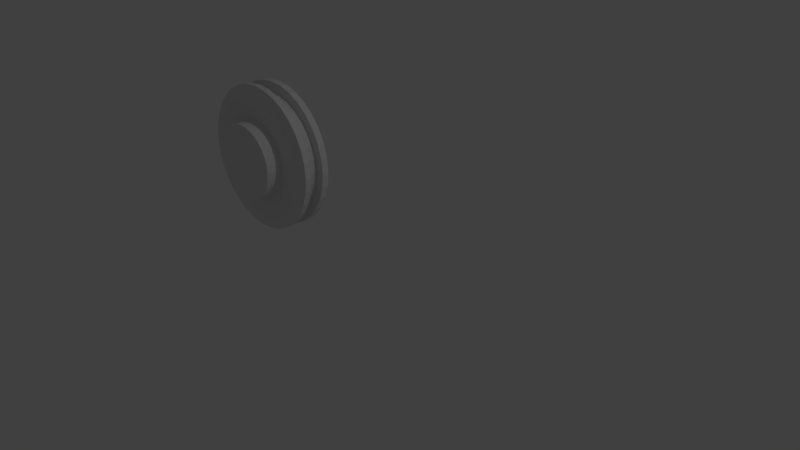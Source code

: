 # Source: brakedisk.blend  (saved by Blender 2.79.0; exported with 4.5.12 LTS)
import bpy
from mathutils import Matrix  # noqa: F401  (used for matrix-valued properties, if any)

bpy.ops.wm.read_factory_settings(use_empty=True)
scene = bpy.context.scene
scene.name = 'Scene'

# ---- collections
col_collection_1 = bpy.data.collections.new('Collection 1'); scene.collection.children.link(col_collection_1)

# ---- world
world_world = bpy.data.worlds.new('World'); scene.world = world_world
world_world.color = (0.05088, 0.05088, 0.05088)
world_world.use_sun_shadow = False
world_world.sun_shadow_jitter_overblur = 0.0
world_world.cycles.sampling_method = 'MANUAL'

# ---- cameras
cam_camera = bpy.data.cameras.new('Camera')
cam_camera.clip_end = 100.0
cam_camera.lens = 35.0
cam_camera.sensor_width = 32.0
cam_camera.sensor_height = 18.0
cam_camera.ortho_scale = 7.314
cam_camera.dof.focus_distance = 0.0
cam_camera.dof.aperture_fstop = 128.0

# ---- lights
light_lamp = bpy.data.lights.new('Lamp', 'POINT')
light_lamp.transmission_factor = 0.0
light_lamp.cutoff_distance = 30.0
light_lamp.energy = 100.0
light_lamp.shadow_buffer_clip_start = 1.001
light_lamp.shadow_soft_size = 0.1
light_lamp.shadow_maximum_resolution = 0.006
light_lamp.use_absolute_resolution = True

# ---- meshes
me_cylinder = bpy.data.meshes.new('Cylinder')
me_cylinder.from_pydata([(0.7314, -0.4776, 0.5008), (0.7314, -0.4776, -0.5862), (0.01357, 0.8654, 0.5008), (0.01357, 0.8654, -0.5862), (-0.1549, 0.8488, 0.5008), (-0.1549, 0.8488, -0.5862), (-0.3168, 0.7997, 0.5008), (-0.3168, 0.7997, -0.5862), (-0.7841, -0.3283, 0.5008), (-0.7841, -0.3283, -0.5862), (-0.7043, -0.4776, 0.5008), (-0.7043, -0.4776, -0.5862), (-0.8332, -0.1664, 0.5008), (-0.8332, -0.1664, -0.5862), (-0.5969, -0.6084, 0.5008), (-0.5969, -0.6084, -0.5862), (-0.1549, -0.8447, 0.5008), (-0.1549, -0.8447, -0.5862), (0.01357, -0.8613, 0.5008), (0.01357, -0.8613, -0.5862), (-0.3168, -0.7956, 0.5008), (-0.3168, -0.7956, -0.5862), (0.8603, 0.1705, 0.5008), (0.8603, 0.1705, -0.5862), (0.4932, 0.7199, 0.5008), (0.4932, 0.7199, -0.5862), (0.8769, 0.002043, 0.5008), (0.8769, 0.002043, -0.5862), (0.8112, 0.3324, 0.5008), (0.8112, 0.3324, -0.5862), (0.182, -0.8447, 0.5008), (0.182, -0.8447, -0.5862), (-0.5969, 0.6125, 0.5008), (-0.5969, 0.6125, -0.5862), (-0.4661, 0.7199, 0.5008), (-0.4661, 0.7199, -0.5862), (-0.7043, 0.4817, 0.5008), (-0.7043, 0.4817, -0.5862), (0.8603, -0.1664, 0.5008), (0.8603, -0.1664, -0.5862), (0.4932, -0.7158, 0.5008), (0.4932, -0.7158, -0.5862), (0.6241, -0.6084, 0.5008), (0.6241, -0.6084, -0.5862), (0.8112, -0.3283, 0.5008), (0.8112, -0.3283, -0.5862), (-0.8498, 0.002043, 0.5008), (-0.8498, 0.002043, -0.5862), (-0.4661, -0.7158, 0.5008), (-0.4661, -0.7158, -0.5862), (-0.8332, 0.1705, 0.5008), (-0.8332, 0.1705, -0.5862), (0.6241, 0.6125, 0.5008), (0.6241, 0.6125, -0.5862), (0.344, -0.7956, 0.5008), (0.344, -0.7956, -0.5862), (0.7314, 0.4817, 0.5008), (0.7314, 0.4817, -0.5862), (-0.7841, 0.3324, 0.5008), (-0.7841, 0.3324, -0.5862), (0.344, 0.7997, 0.5008), (0.344, 0.7997, -0.5862), (0.182, 0.8488, 0.5008), (0.182, 0.8488, -0.5862), (0.0, 1.0, -1.0), (0.0, 1.0, 1.0), (0.1951, 0.9808, -1.0), (0.1951, 0.9808, 1.0), (0.3827, 0.9239, -1.0), (0.3827, 0.9239, 1.0), (0.5556, 0.8315, -1.0), (0.5556, 0.8315, 1.0), (0.7071, 0.7071, -1.0), (0.7071, 0.7071, 1.0), (0.8315, 0.5556, -1.0), (0.8315, 0.5556, 1.0), (0.9239, 0.3827, -1.0), (0.9239, 0.3827, 1.0), (0.9808, 0.1951, -1.0), (0.9808, 0.1951, 1.0), (1.0, 7.55e-08, -1.0), (1.0, 7.55e-08, 1.0), (0.9808, -0.1951, -1.0), (0.9808, -0.1951, 1.0), (0.9239, -0.3827, -1.0), (0.9239, -0.3827, 1.0), (0.8315, -0.5556, -1.0), (0.8315, -0.5556, 1.0), (0.7071, -0.7071, -1.0), (0.7071, -0.7071, 1.0), (0.5556, -0.8315, -1.0), (0.5556, -0.8315, 1.0), (0.3827, -0.9239, -1.0), (0.3827, -0.9239, 1.0), (0.1951, -0.9808, -1.0), (0.1951, -0.9808, 1.0), (-3.258e-07, -1.0, -1.0), (-3.258e-07, -1.0, 1.0), (-0.1951, -0.9808, -1.0), (-0.1951, -0.9808, 1.0), (-0.3827, -0.9239, -1.0), (-0.3827, -0.9239, 1.0), (-0.5556, -0.8315, -1.0), (-0.5556, -0.8315, 1.0), (-0.7071, -0.7071, -1.0), (-0.7071, -0.7071, 1.0), (-0.8315, -0.5556, -1.0), (-0.8315, -0.5556, 1.0), (-0.9239, -0.3827, -1.0), (-0.9239, -0.3827, 1.0), (-0.9808, -0.1951, -1.0), (-0.9808, -0.1951, 1.0), (-1.0, 9.656e-07, -1.0), (-1.0, 9.656e-07, 1.0), (-0.9808, 0.1951, -1.0), (-0.9808, 0.1951, 1.0), (-0.9239, 0.3827, -1.0), (-0.9239, 0.3827, 1.0), (-0.8315, 0.5556, -1.0), (-0.8315, 0.5556, 1.0), (-0.7071, 0.7071, -1.0), (-0.7071, 0.7071, 1.0), (-0.5556, 0.8315, -1.0), (-0.5556, 0.8315, 1.0), (-0.3827, 0.9239, -1.0), (-0.3827, 0.9239, 1.0), (-0.1951, 0.9808, -1.0), (-0.1951, 0.9808, 1.0), (2.776e-17, 1.0, -1.139), (0.1951, 0.9808, -1.139), (0.3827, 0.9239, -1.139), (0.5556, 0.8315, -1.139), (0.7071, 0.7071, -1.139), (0.8315, 0.5556, -1.139), (0.9239, 0.3827, -1.139), (0.9808, 0.1951, -1.139), (1.0, 7.446e-08, -1.139), (0.9808, -0.1951, -1.139), (0.9239, -0.3827, -1.139), (0.8315, -0.5556, -1.139), (0.7071, -0.7071, -1.139), (0.5556, -0.8315, -1.139), (0.3827, -0.9239, -1.139), (0.1951, -0.9808, -1.139), (-3.258e-07, -1.0, -1.139), (-0.1951, -0.9808, -1.139), (-0.3827, -0.9239, -1.139), (-0.5556, -0.8315, -1.139), (-0.7071, -0.7071, -1.139), (-0.8315, -0.5556, -1.139), (-0.9239, -0.3827, -1.139), (-0.9808, -0.1951, -1.139), (-1.0, 9.646e-07, -1.139), (-0.9808, 0.1951, -1.139), (-0.9239, 0.3827, -1.139), (-0.8315, 0.5556, -1.139), (-0.7071, 0.7071, -1.139), (-0.5556, 0.8315, -1.139), (-0.3827, 0.9239, -1.139), (-0.1951, 0.9808, -1.139), (4.085e-08, 0.656, -1.2), (0.128, 0.6434, -1.2), (0.251, 0.606, -1.2), (0.3644, 0.5454, -1.2), (0.4638, 0.4638, -1.2), (0.5454, 0.3644, -1.2), (0.606, 0.251, -1.2), (0.6434, 0.128, -1.2), (0.656, 1.475e-07, -1.2), (0.6434, -0.128, -1.2), (0.606, -0.251, -1.2), (0.5454, -0.3644, -1.2), (0.4638, -0.4638, -1.2), (0.3644, -0.5454, -1.2), (0.251, -0.606, -1.2), (0.128, -0.6434, -1.2), (-1.729e-07, -0.656, -1.2), (-0.128, -0.6434, -1.2), (-0.251, -0.606, -1.2), (-0.3644, -0.5454, -1.2), (-0.4638, -0.4638, -1.2), (-0.5454, -0.3644, -1.2), (-0.606, -0.251, -1.2), (-0.6434, -0.128, -1.2), (-0.656, 7.314e-07, -1.2), (-0.6434, 0.128, -1.2), (-0.606, 0.251, -1.2), (-0.5454, 0.3644, -1.2), (-0.4638, 0.4638, -1.2), (-0.3644, 0.5454, -1.2), (-0.251, 0.606, -1.2), (-0.128, 0.6434, -1.2), (4.089e-08, 0.6686, -0.4058), (0.1304, 0.6558, -0.4058), (0.2559, 0.6177, -0.4058), (0.3715, 0.5559, -0.4058), (0.4728, 0.4728, -0.4058), (0.5559, 0.3715, -0.4058), (0.6177, 0.2559, -0.4058), (0.6558, 0.1304, -0.4058), (0.6686, 1.485e-07, -0.4058), (0.6558, -0.1304, -0.4058), (0.6177, -0.2559, -0.4058), (0.5559, -0.3715, -0.4058), (0.4728, -0.4728, -0.4058), (0.3715, -0.5559, -0.4058), (0.2559, -0.6177, -0.4058), (0.1304, -0.6558, -0.4058), (-1.77e-07, -0.6686, -0.4058), (-0.1304, -0.6558, -0.4058), (-0.2559, -0.6177, -0.4058), (-0.3715, -0.5559, -0.4058), (-0.4728, -0.4728, -0.4058), (-0.5559, -0.3715, -0.4058), (-0.6177, -0.2559, -0.4058), (-0.6558, -0.1304, -0.4058), (-0.6686, 7.436e-07, -0.4058), (-0.6558, 0.1304, -0.4058), (-0.6177, 0.2559, -0.4058), (-0.5559, 0.3715, -0.4058), (-0.4728, 0.4728, -0.4058), (-0.3715, 0.5559, -0.4058), (-0.2559, 0.6177, -0.4058), (-0.1304, 0.6558, -0.4058), (0.1024, 0.5146, 1.131), (3.107e-08, 0.5247, 1.131), (0.2008, 0.4847, 1.131), (0.2915, 0.4363, 1.131), (0.371, 0.371, 1.131), (0.4363, 0.2915, 1.131), (0.4847, 0.2008, 1.131), (0.5146, 0.1024, 1.131), (0.5247, 1.822e-07, 1.131), (0.5146, -0.1024, 1.131), (0.4847, -0.2008, 1.131), (0.4363, -0.2915, 1.131), (0.371, -0.371, 1.131), (0.2915, -0.4363, 1.131), (0.2008, -0.4847, 1.131), (0.1024, -0.5146, 1.131), (-1.399e-07, -0.5247, 1.131), (-0.1024, -0.5146, 1.131), (-0.2008, -0.4847, 1.131), (-0.2915, -0.4363, 1.131), (-0.371, -0.371, 1.131), (-0.4363, -0.2915, 1.131), (-0.4847, -0.2008, 1.131), (-0.5146, -0.1024, 1.131), (-0.5247, 6.492e-07, 1.131), (-0.5146, 0.1024, 1.131), (-0.4847, 0.2008, 1.131), (-0.4363, 0.2915, 1.131), (-0.371, 0.371, 1.131), (-0.2915, 0.4363, 1.131), (-0.2008, 0.4847, 1.131), (-0.1024, 0.5146, 1.131), (0.1024, 0.5146, 2.449), (3.107e-08, 0.5247, 2.449), (0.2008, 0.4847, 2.449), (0.2915, 0.4363, 2.449), (0.371, 0.371, 2.449), (0.4363, 0.2915, 2.449), (0.4847, 0.2008, 2.449), (0.5146, 0.1024, 2.449), (0.5247, 1.921e-07, 2.449), (0.5146, -0.1024, 2.449), (0.4847, -0.2008, 2.449), (0.4363, -0.2915, 2.449), (0.371, -0.371, 2.449), (0.2915, -0.4363, 2.449), (0.2008, -0.4847, 2.449), (0.1024, -0.5146, 2.449), (-1.399e-07, -0.5247, 2.449), (-0.1024, -0.5146, 2.449), (-0.2008, -0.4847, 2.449), (-0.2915, -0.4363, 2.449), (-0.371, -0.371, 2.449), (-0.4363, -0.2915, 2.449), (-0.4847, -0.2008, 2.449), (-0.5146, -0.1024, 2.449), (-0.5247, 6.591e-07, 2.449), (-0.5146, 0.1024, 2.449), (-0.4847, 0.2008, 2.449), (-0.4363, 0.2915, 2.449), (-0.371, 0.371, 2.449), (-0.2915, 0.4363, 2.449), (-0.2008, 0.4847, 2.449), (-0.1024, 0.5146, 2.449), (0.7071, -0.7071, 0.5008), (0.7071, -0.7071, -0.5862), (0.5556, -0.8315, 0.5008), (0.5556, -0.8315, -0.5862), (0.3827, -0.9239, 0.5008), (0.3827, -0.9239, -0.5862), (0.1951, -0.9808, 0.5008), (0.1951, -0.9808, -0.5862), (-3.258e-07, -1.0, 0.5008), (-0.1951, -0.9808, 0.5008), (-0.1951, -0.9808, -0.5862), (-3.258e-07, -1.0, -0.5862), (-0.3827, -0.9239, 0.5008), (-0.3827, -0.9239, -0.5862), (-0.5556, -0.8315, -0.5862), (0.9998, 0.002043, 0.5008), (1.0, 7.55e-08, 0.5008), (0.9808, -0.1951, -0.5862), (0.9998, 0.002043, -0.5862), (1.0, 7.55e-08, -0.5862), (0.9239, -0.3827, 0.5008), (0.9808, -0.1951, 0.5008), (0.9239, -0.3827, -0.5862), (0.8315, -0.5556, 0.5008), (0.8315, -0.5556, -0.5862), (-0.5556, -0.8315, 0.5008), (-0.7071, -0.7071, 0.5008), (-0.7071, -0.7071, -0.5862), (-0.9239, -0.3827, 0.5008), (-0.8315, -0.5556, 0.5008), (-0.8315, -0.5556, -0.5862), (-0.9239, -0.3827, -0.5862), (-0.9808, -0.1951, 0.5008), (-1.0, 9.656e-07, -0.5862), (-0.9998, 0.002044, -0.5862), (-1.0, 9.656e-07, 0.5008), (-0.9998, 0.002044, 0.5008), (-0.9808, -0.1951, -0.5862), (0.9808, 0.1951, 0.5008), (0.9808, 0.1951, -0.5862), (0.9239, 0.3827, 0.5008), (0.9239, 0.3827, -0.5862), (-0.8315, 0.5556, 0.5008), (-0.8315, 0.5556, -0.5862), (-0.9239, 0.3827, -0.5862), (-0.9239, 0.3827, 0.5008), (-0.9808, 0.1951, -0.5862), (-0.9808, 0.1951, 0.5008), (0.8315, 0.5556, 0.5008), (0.8315, 0.5556, -0.5862), (0.7071, 0.7071, -0.5862), (0.7071, 0.7071, 0.5008), (0.5556, 0.8315, 0.5008), (0.5556, 0.8315, -0.5862), (-0.5556, 0.8315, 0.5008), (-0.7071, 0.7071, 0.5008), (-0.5556, 0.8315, -0.5862), (-0.7071, 0.7071, -0.5862), (0.3827, 0.9239, -0.5862), (0.3827, 0.9239, 0.5008), (-0.3827, 0.9239, -0.5862), (-0.3827, 0.9239, 0.5008), (0.1951, 0.9808, 0.5008), (-0.1951, 0.9808, 0.5008), (-0.1951, 0.9808, -0.5862), (0.1951, 0.9808, -0.5862), (0.0, 1.0, 0.5008), (0.0, 1.0, -0.5862)], [], [(39, 27, 26, 38), (43, 1, 0, 42), (1, 45, 44, 0), (51, 47, 46, 50), (23, 29, 28, 22), (27, 23, 22, 26), (57, 53, 52, 56), (3, 5, 4, 2), (17, 19, 18, 16), (37, 59, 58, 36), (19, 31, 30, 18), (5, 7, 6, 4), (53, 25, 24, 52), (49, 21, 20, 48), (25, 61, 60, 24), (41, 43, 42, 40), (35, 33, 32, 34), (59, 51, 50, 58), (55, 41, 40, 54), (15, 49, 48, 14), (9, 11, 10, 8), (63, 3, 2, 62), (29, 57, 56, 28), (47, 13, 12, 46), (45, 39, 38, 44), (21, 17, 16, 20), (7, 35, 34, 6), (61, 63, 62, 60), (31, 55, 54, 30), (13, 9, 8, 12), (33, 37, 36, 32), (11, 15, 14, 10), (64, 355, 353, 66), (66, 353, 346, 68), (68, 346, 341, 70), (70, 341, 338, 72), (72, 338, 337, 74), (74, 337, 329, 76), (76, 329, 327, 78), (78, 327, 306, 307, 80), (80, 307, 305, 82), (82, 305, 310, 84), (84, 310, 312, 86), (86, 312, 289, 88), (88, 289, 291, 90), (90, 291, 293, 92), (92, 293, 295, 94), (94, 295, 299, 96), (96, 299, 298, 98), (98, 298, 301, 100), (100, 301, 302, 102), (102, 302, 315, 104), (104, 315, 318, 106), (106, 318, 319, 108), (108, 319, 325, 110), (110, 325, 321, 112), (112, 321, 322, 334, 114), (114, 334, 332, 116), (116, 332, 331, 118), (118, 331, 345, 120), (120, 345, 344, 122), (122, 344, 348, 124), (73, 71, 227, 228), (124, 348, 352, 126), (126, 352, 355, 64), (106, 108, 150, 149), (150, 151, 183, 182), (124, 126, 159, 158), (80, 82, 137, 136), (98, 100, 146, 145), (116, 118, 155, 154), (72, 74, 133, 132), (90, 92, 142, 141), (108, 110, 151, 150), (64, 66, 129, 128), (126, 64, 128, 159), (82, 84, 138, 137), (100, 102, 147, 146), (118, 120, 156, 155), (74, 76, 134, 133), (92, 94, 143, 142), (110, 112, 152, 151), (66, 68, 130, 129), (84, 86, 139, 138), (102, 104, 148, 147), (120, 122, 157, 156), (76, 78, 135, 134), (94, 96, 144, 143), (112, 114, 153, 152), (68, 70, 131, 130), (86, 88, 140, 139), (104, 106, 149, 148), (122, 124, 158, 157), (78, 80, 136, 135), (96, 98, 145, 144), (114, 116, 154, 153), (70, 72, 132, 131), (88, 90, 141, 140), (185, 186, 218, 217), (137, 138, 170, 169), (151, 152, 184, 183), (138, 139, 171, 170), (152, 153, 185, 184), (139, 140, 172, 171), (153, 154, 186, 185), (140, 141, 173, 172), (154, 155, 187, 186), (141, 142, 174, 173), (128, 129, 161, 160), (155, 156, 188, 187), (142, 143, 175, 174), (129, 130, 162, 161), (156, 157, 189, 188), (143, 144, 176, 175), (130, 131, 163, 162), (157, 158, 190, 189), (144, 145, 177, 176), (131, 132, 164, 163), (158, 159, 191, 190), (145, 146, 178, 177), (132, 133, 165, 164), (159, 128, 160, 191), (146, 147, 179, 178), (133, 134, 166, 165), (147, 148, 180, 179), (134, 135, 167, 166), (148, 149, 181, 180), (135, 136, 168, 167), (149, 150, 182, 181), (136, 137, 169, 168), (192, 193, 194, 195, 196, 197, 198, 199, 200, 201, 202, 203, 204, 205, 206, 207, 208, 209, 210, 211, 212, 213, 214, 215, 216, 217, 218, 219, 220, 221, 222, 223), (172, 173, 205, 204), (186, 187, 219, 218), (173, 174, 206, 205), (160, 161, 193, 192), (187, 188, 220, 219), (174, 175, 207, 206), (161, 162, 194, 193), (188, 189, 221, 220), (175, 176, 208, 207), (162, 163, 195, 194), (189, 190, 222, 221), (176, 177, 209, 208), (163, 164, 196, 195), (190, 191, 223, 222), (177, 178, 210, 209), (164, 165, 197, 196), (191, 160, 192, 223), (178, 179, 211, 210), (165, 166, 198, 197), (179, 180, 212, 211), (166, 167, 199, 198), (180, 181, 213, 212), (167, 168, 200, 199), (181, 182, 214, 213), (168, 169, 201, 200), (182, 183, 215, 214), (169, 170, 202, 201), (183, 184, 216, 215), (170, 171, 203, 202), (184, 185, 217, 216), (171, 172, 204, 203), (229, 228, 260, 261), (91, 89, 236, 237), (109, 107, 245, 246), (127, 125, 254, 255), (83, 81, 232, 233), (101, 99, 241, 242), (119, 117, 250, 251), (75, 73, 228, 229), (93, 91, 237, 238), (111, 109, 246, 247), (67, 65, 225, 224), (65, 127, 255, 225), (85, 83, 233, 234), (103, 101, 242, 243), (121, 119, 251, 252), (77, 75, 229, 230), (95, 93, 238, 239), (113, 111, 247, 248), (69, 67, 224, 226), (87, 85, 234, 235), (105, 103, 243, 244), (123, 121, 252, 253), (79, 77, 230, 231), (97, 95, 239, 240), (115, 113, 248, 249), (71, 69, 226, 227), (89, 87, 235, 236), (107, 105, 244, 245), (125, 123, 253, 254), (81, 79, 231, 232), (99, 97, 240, 241), (117, 115, 249, 250), (256, 257, 287, 286, 285, 284, 283, 282, 281, 280, 279, 278, 277, 276, 275, 274, 273, 272, 271, 270, 269, 268, 267, 266, 265, 264, 263, 262, 261, 260, 259, 258), (225, 255, 287, 257), (243, 242, 274, 275), (230, 229, 261, 262), (244, 243, 275, 276), (231, 230, 262, 263), (245, 244, 276, 277), (232, 231, 263, 264), (246, 245, 277, 278), (233, 232, 264, 265), (247, 246, 278, 279), (234, 233, 265, 266), (248, 247, 279, 280), (235, 234, 266, 267), (249, 248, 280, 281), (236, 235, 267, 268), (250, 249, 281, 282), (237, 236, 268, 269), (251, 250, 282, 283), (238, 237, 269, 270), (224, 225, 257, 256), (252, 251, 283, 284), (239, 238, 270, 271), (226, 224, 256, 258), (253, 252, 284, 285), (240, 239, 271, 272), (227, 226, 258, 259), (254, 253, 285, 286), (241, 240, 272, 273), (228, 227, 259, 260), (255, 254, 286, 287), (242, 241, 273, 274), (347, 350, 67, 69), (296, 294, 95, 97), (322, 47, 51, 59, 37, 33, 35, 7, 5, 3, 63, 61, 25, 53, 57, 29, 23, 27, 306, 327, 329, 337, 338, 341, 346, 353, 355, 352, 348, 344, 345, 331, 332, 334), (300, 297, 99, 101), (330, 333, 117, 119), (313, 300, 101, 103), (323, 320, 111, 113), (317, 314, 105, 107), (316, 317, 107, 109), (314, 313, 103, 105), (297, 296, 97, 99), (342, 343, 121, 123), (309, 304, 81, 83), (335, 324, 323, 113, 115), (354, 351, 127, 65), (294, 292, 93, 95), (328, 336, 75, 77), (308, 309, 83, 85), (333, 335, 115, 117), (349, 342, 123, 125), (303, 26, 22, 28, 56, 52, 24, 60, 62, 2, 4, 6, 34, 32, 36, 58, 50, 46, 324, 335, 333, 330, 343, 342, 349, 351, 354, 350, 347, 340, 339, 336, 328, 326), (351, 349, 125, 127), (336, 339, 73, 75), (350, 354, 65, 67), (326, 328, 77, 79), (340, 347, 69, 71), (324, 46, 12, 8, 10, 14, 48, 20, 16, 18, 30, 54, 40, 42, 0, 44, 38, 26, 303, 304, 309, 308, 311, 288, 290, 292, 294, 296, 297, 300, 313, 314, 317, 316, 320, 323), (311, 308, 85, 87), (288, 311, 87, 89), (292, 290, 91, 93), (304, 303, 326, 79, 81), (320, 316, 109, 111), (290, 288, 89, 91), (306, 27, 39, 45, 1, 43, 41, 55, 31, 19, 17, 21, 49, 15, 11, 9, 13, 47, 322, 321, 325, 319, 318, 315, 302, 301, 298, 299, 295, 293, 291, 289, 312, 310, 305, 307), (339, 340, 71, 73), (343, 330, 119, 121)])
me_cylinder.use_remesh_preserve_volume = False
me_cylinder.use_remesh_preserve_attributes = False
me_cylinder.use_mirror_vertex_groups = False
me_cylinder.update()

# ---- objects
ob_lamp = bpy.data.objects.new('Lamp', light_lamp)
ob_camera = bpy.data.objects.new('Camera', cam_camera)
ob_cylinder = bpy.data.objects.new('Cylinder', me_cylinder)

# ---- transforms, parenting, visibility, modifiers, constraints
ob_lamp.location = (4.076, 1.005, 5.904)
ob_lamp.rotation_euler = (0.6503, 0.05522, 1.866)
ob_lamp.lock_rotations_4d = False
ob_lamp.empty_display_type = 'ARROWS'
ob_lamp.color = (0.0, 0.0, 0.0, 0.0)
ob_lamp.lineart.crease_threshold = 0.0
ob_camera.location = (7.481, -6.508, 5.344)
ob_camera.rotation_euler = (1.109, 0.0, 0.8149)
ob_camera.lock_rotations_4d = False
ob_camera.empty_display_type = 'ARROWS'
ob_camera.color = (0.0, 0.0, 0.0, 0.0)
ob_camera.display_type = 'WIRE'
ob_camera.lineart.crease_threshold = 0.0
ob_cylinder.location = (-1.724, -0.2373, 0.9321)
ob_cylinder.rotation_euler = (1.571, -0.0, 0.0)
ob_cylinder.scale = (1.0, 1.0, 0.1713)
ob_cylinder.lineart.crease_threshold = 0.0

# ---- collection membership
col_collection_1.objects.link(ob_lamp)
col_collection_1.objects.link(ob_camera)
col_collection_1.objects.link(ob_cylinder)

# ---- scene / render settings (as saved in the file)
scene.camera = ob_camera
scene.frame_start = 1; scene.frame_end = 250; scene.frame_set(1)
scene.render.engine = 'BLENDER_EEVEE_NEXT'
scene.render.resolution_percentage = 50
scene.render.dither_intensity = 0.0
scene.cycles.use_denoising = False
scene.cycles.samples = 128
scene.cycles.sampling_pattern = 'TABULATED_SOBOL'
scene.cycles.use_adaptive_sampling = False
scene.cycles.use_light_tree = False
scene.cycles.blur_glossy = 0.0
scene.cycles.sample_clamp_indirect = 0.0
scene.view_settings.view_transform = 'Standard'
bpy.context.view_layer.update()
